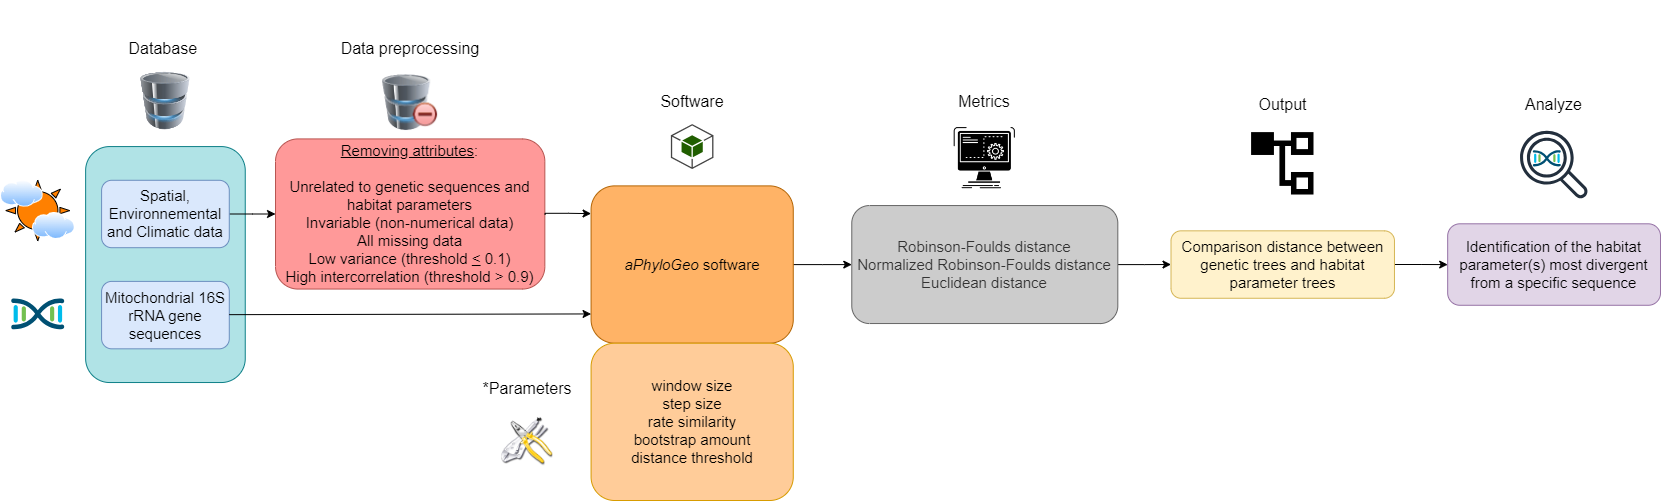

The diagram above was exported from draw.io. Its source (the exported page's mxGraphModel, read from the mxfile embedded in the PNG):
<mxGraphModel dx="2501" dy="738" grid="1" gridSize="10" guides="1" tooltips="1" connect="1" arrows="1" fold="1" page="1" pageScale="1" pageWidth="827" pageHeight="1169" math="0" shadow="0">
  <root>
    <mxCell id="0" />
    <mxCell id="1" parent="0" />
    <mxCell id="uiCsQ9Mk5P981hUro8Ao-3" value="" style="group" parent="1" vertex="1" connectable="0">
      <mxGeometry x="-70" y="60" width="1660" height="500" as="geometry" />
    </mxCell>
    <mxCell id="SzXXKODQA_d7fAglRIwC-3" value="" style="rounded=1;whiteSpace=wrap;html=1;fillColor=#b0e3e6;strokeColor=#0e8088;" parent="uiCsQ9Mk5P981hUro8Ao-3" vertex="1">
      <mxGeometry x="85.12820512820512" y="146.06741573033707" width="159.61538461538464" height="235.95505617977528" as="geometry" />
    </mxCell>
    <mxCell id="WVmnRhe4FLrsOpsETF_J-13" value="" style="edgeStyle=orthogonalEdgeStyle;rounded=0;orthogonalLoop=1;jettySize=auto;html=1;" parent="uiCsQ9Mk5P981hUro8Ao-3" source="SzXXKODQA_d7fAglRIwC-4" target="SzXXKODQA_d7fAglRIwC-6" edge="1">
      <mxGeometry relative="1" as="geometry" />
    </mxCell>
    <mxCell id="SzXXKODQA_d7fAglRIwC-4" value="&lt;font style=&quot;font-size: 15px;&quot;&gt;Spatial, Environnemental and Climatic data&lt;/font&gt;" style="rounded=1;whiteSpace=wrap;html=1;fillColor=#dae8fc;strokeColor=#6c8ebf;" parent="uiCsQ9Mk5P981hUro8Ao-3" vertex="1">
      <mxGeometry x="101.08974358974359" y="179.77528089887642" width="127.6923076923077" height="67.41573033707866" as="geometry" />
    </mxCell>
    <mxCell id="SzXXKODQA_d7fAglRIwC-5" value="&lt;font style=&quot;font-size: 15px;&quot;&gt;Mitochondrial 16S rRNA gene sequences&lt;/font&gt;" style="rounded=1;whiteSpace=wrap;html=1;fillColor=#dae8fc;strokeColor=#6c8ebf;" parent="uiCsQ9Mk5P981hUro8Ao-3" vertex="1">
      <mxGeometry x="101.08974358974359" y="280.89887640449444" width="127.6923076923077" height="67.41573033707866" as="geometry" />
    </mxCell>
    <mxCell id="SzXXKODQA_d7fAglRIwC-6" value="&lt;div style=&quot;font-size: 15px;&quot;&gt;&lt;span style=&quot;background-color: initial;&quot;&gt;&lt;font style=&quot;font-size: 15px;&quot;&gt;&lt;u style=&quot;&quot;&gt;Removing attributes&lt;/u&gt;:&lt;/font&gt;&lt;/span&gt;&lt;/div&gt;&lt;div style=&quot;font-size: 15px;&quot;&gt;&lt;span style=&quot;background-color: initial;&quot;&gt;&lt;font style=&quot;font-size: 15px;&quot;&gt;&lt;br&gt;&lt;/font&gt;&lt;/span&gt;&lt;/div&gt;&lt;div style=&quot;&quot;&gt;&lt;font style=&quot;&quot;&gt;&lt;span style=&quot;background-color: initial;&quot;&gt;&lt;span style=&quot;font-size: 15px;&quot;&gt;Unrelated to genetic sequences and habitat parameters&lt;/span&gt;&lt;br&gt;&lt;/span&gt;&lt;/font&gt;&lt;/div&gt;&lt;div style=&quot;font-size: 15px;&quot;&gt;&lt;font style=&quot;font-size: 15px;&quot;&gt;&lt;span style=&quot;background-color: initial;&quot;&gt;Invariable (non-numerical data)&lt;/span&gt;&lt;br&gt;&lt;span style=&quot;background-color: initial;&quot;&gt;All missing data&lt;/span&gt;&lt;br&gt;&lt;span style=&quot;background-color: initial;&quot;&gt;Low variance (threshold&amp;nbsp;&lt;/span&gt;&lt;u style=&quot;background-color: initial;&quot;&gt;&amp;lt;&lt;/u&gt;&lt;span style=&quot;background-color: initial;&quot;&gt; 0.1)&lt;/span&gt;&lt;br&gt;&lt;/font&gt;&lt;/div&gt;&lt;div style=&quot;font-size: 15px;&quot;&gt;&lt;span style=&quot;background-color: initial;&quot;&gt;&lt;font style=&quot;font-size: 15px;&quot;&gt;&lt;font style=&quot;font-size: 15px;&quot;&gt;High intercorrelation (threshold &amp;gt; 0.9&lt;/font&gt;&lt;font style=&quot;font-size: 15px;&quot;&gt;)&lt;/font&gt;&lt;/font&gt;&lt;/span&gt;&lt;/div&gt;" style="rounded=1;whiteSpace=wrap;html=1;fillColor=#FF9999;strokeColor=#b85450;align=center;" parent="uiCsQ9Mk5P981hUro8Ao-3" vertex="1">
      <mxGeometry x="275.01" y="138.42" width="269.33" height="150.13" as="geometry" />
    </mxCell>
    <mxCell id="SzXXKODQA_d7fAglRIwC-53" value="" style="edgeStyle=orthogonalEdgeStyle;rounded=0;orthogonalLoop=1;jettySize=auto;html=1;" parent="uiCsQ9Mk5P981hUro8Ao-3" source="SzXXKODQA_d7fAglRIwC-7" target="SzXXKODQA_d7fAglRIwC-25" edge="1">
      <mxGeometry relative="1" as="geometry" />
    </mxCell>
    <mxCell id="SzXXKODQA_d7fAglRIwC-7" value="&lt;font style=&quot;font-size: 15px;&quot;&gt;&lt;i&gt;aPhyloGeo&lt;/i&gt; software&lt;/font&gt;" style="rounded=1;whiteSpace=wrap;html=1;fillColor=#FFB366;strokeColor=#b46504;" parent="uiCsQ9Mk5P981hUro8Ao-3" vertex="1">
      <mxGeometry x="590.5769230769231" y="185.3932584269663" width="202.17948717948718" height="157.30337078651687" as="geometry" />
    </mxCell>
    <mxCell id="SzXXKODQA_d7fAglRIwC-8" value="" style="endArrow=classic;html=1;rounded=0;entryX=0;entryY=0.814;entryDx=0;entryDy=0;entryPerimeter=0;" parent="uiCsQ9Mk5P981hUro8Ao-3" target="SzXXKODQA_d7fAglRIwC-7" edge="1">
      <mxGeometry width="50" height="50" relative="1" as="geometry">
        <mxPoint x="228.78205128205127" y="314.1573033707865" as="sourcePoint" />
        <mxPoint x="590.5769230769231" y="313.48314606741576" as="targetPoint" />
      </mxGeometry>
    </mxCell>
    <mxCell id="SzXXKODQA_d7fAglRIwC-9" value="&lt;div style=&quot;margin-top: 0px; margin-bottom: 0px; padding-left: 0px; padding-right: 0px; font-size: 15px;&quot;&gt;&lt;span style=&quot;background-color: initial; font-size: 15px;&quot;&gt;window size&lt;br&gt;&lt;/span&gt;&lt;span style=&quot;background-color: initial; font-size: 15px;&quot;&gt;step size&lt;br&gt;&lt;/span&gt;&lt;span style=&quot;background-color: initial; font-size: 15px;&quot;&gt;rate similarity&lt;/span&gt;&lt;br style=&quot;&quot;&gt;&lt;span style=&quot;background-color: initial; font-size: 15px;&quot;&gt;bootstrap amount&lt;/span&gt;&lt;br style=&quot;&quot;&gt;&lt;span style=&quot;background-color: initial; font-size: 15px;&quot;&gt;distance threshold&lt;/span&gt;&lt;br&gt;&lt;/div&gt;" style="rounded=1;whiteSpace=wrap;html=1;align=center;fillColor=#FFCC99;strokeColor=#d79b00;" parent="uiCsQ9Mk5P981hUro8Ao-3" vertex="1">
      <mxGeometry x="590.5769230769231" y="342.69662921348316" width="202.17948717948718" height="157.30337078651687" as="geometry" />
    </mxCell>
    <mxCell id="SzXXKODQA_d7fAglRIwC-44" value="" style="edgeStyle=orthogonalEdgeStyle;rounded=0;orthogonalLoop=1;jettySize=auto;html=1;" parent="uiCsQ9Mk5P981hUro8Ao-3" source="SzXXKODQA_d7fAglRIwC-12" target="SzXXKODQA_d7fAglRIwC-39" edge="1">
      <mxGeometry relative="1" as="geometry" />
    </mxCell>
    <mxCell id="SzXXKODQA_d7fAglRIwC-12" value="&lt;font style=&quot;font-size: 15px;&quot;&gt;Comparison distance between genetic trees and habitat parameter trees&lt;/font&gt;" style="rounded=1;whiteSpace=wrap;html=1;fillColor=#fff2cc;strokeColor=#d6b656;" parent="uiCsQ9Mk5P981hUro8Ao-3" vertex="1">
      <mxGeometry x="1170.5128205128206" y="230.3370786516854" width="223.46153846153848" height="67.41573033707866" as="geometry" />
    </mxCell>
    <mxCell id="SzXXKODQA_d7fAglRIwC-13" value="Database&amp;nbsp;" style="text;html=1;align=center;verticalAlign=middle;whiteSpace=wrap;rounded=0;fontSize=16;" parent="uiCsQ9Mk5P981hUro8Ao-3" vertex="1">
      <mxGeometry x="133.01282051282053" y="31.465955056179773" width="63.84615384615385" height="33.70786516853933" as="geometry" />
    </mxCell>
    <mxCell id="SzXXKODQA_d7fAglRIwC-14" value="Data preprocessing" style="text;html=1;align=center;verticalAlign=middle;whiteSpace=wrap;rounded=0;fontSize=16;" parent="uiCsQ9Mk5P981hUro8Ao-3" vertex="1">
      <mxGeometry x="329.8717948717949" y="20.23" width="159.61538461538464" height="56.17977528089888" as="geometry" />
    </mxCell>
    <mxCell id="SzXXKODQA_d7fAglRIwC-15" value="Output" style="text;html=1;align=center;verticalAlign=middle;whiteSpace=wrap;rounded=0;fontSize=16;" parent="uiCsQ9Mk5P981hUro8Ao-3" vertex="1">
      <mxGeometry x="1251.650641025641" y="76.40573033707867" width="61.18589743589744" height="56.17977528089888" as="geometry" />
    </mxCell>
    <mxCell id="SzXXKODQA_d7fAglRIwC-16" value="*Parameters" style="text;html=1;align=center;verticalAlign=middle;whiteSpace=wrap;rounded=0;fontSize=16;rotation=0;" parent="uiCsQ9Mk5P981hUro8Ao-3" vertex="1">
      <mxGeometry x="478.84615384615387" y="359.55056179775283" width="95.76923076923077" height="56.17977528089888" as="geometry" />
    </mxCell>
    <mxCell id="SzXXKODQA_d7fAglRIwC-17" value="" style="image;html=1;image=img/lib/clip_art/computers/Database_Minus_128x128.png" parent="uiCsQ9Mk5P981hUro8Ao-3" vertex="1">
      <mxGeometry x="374.67999999999995" y="74.17" width="70" height="55.85" as="geometry" />
    </mxCell>
    <mxCell id="SzXXKODQA_d7fAglRIwC-19" value="" style="outlineConnect=0;dashed=0;verticalLabelPosition=bottom;verticalAlign=top;align=center;html=1;shape=mxgraph.aws3.android;fillColor=#205E00;gradientColor=none;" parent="uiCsQ9Mk5P981hUro8Ao-3" vertex="1">
      <mxGeometry x="670.3846153846155" y="123.59550561797752" width="42.56410256410256" height="44.943820224719104" as="geometry" />
    </mxCell>
    <mxCell id="SzXXKODQA_d7fAglRIwC-20" value="" style="shape=image;html=1;verticalAlign=top;verticalLabelPosition=bottom;labelBackgroundColor=#ffffff;imageAspect=0;aspect=fixed;image=https://cdn1.iconfinder.com/data/icons/CrystalClear/128x128/apps/package_utilities.png" parent="uiCsQ9Mk5P981hUro8Ao-3" vertex="1">
      <mxGeometry x="501.19230769230774" y="415.7303370786517" width="51.07692307692308" height="51.07692307692308" as="geometry" />
    </mxCell>
    <mxCell id="SzXXKODQA_d7fAglRIwC-21" value="" style="shape=image;html=1;verticalAlign=top;verticalLabelPosition=bottom;labelBackgroundColor=#ffffff;imageAspect=0;aspect=fixed;image=https://cdn2.iconfinder.com/data/icons/css-vol-2/24/list-tree-128.png" parent="uiCsQ9Mk5P981hUro8Ao-3" vertex="1">
      <mxGeometry x="1248.1923076923078" y="129.21348314606743" width="68.1025641025641" height="68.1025641025641" as="geometry" />
    </mxCell>
    <mxCell id="SzXXKODQA_d7fAglRIwC-43" value="" style="edgeStyle=orthogonalEdgeStyle;rounded=0;orthogonalLoop=1;jettySize=auto;html=1;" parent="uiCsQ9Mk5P981hUro8Ao-3" source="SzXXKODQA_d7fAglRIwC-25" target="SzXXKODQA_d7fAglRIwC-12" edge="1">
      <mxGeometry relative="1" as="geometry" />
    </mxCell>
    <mxCell id="SzXXKODQA_d7fAglRIwC-25" value="&lt;div style=&quot;margin-top: 0px; margin-bottom: 0px; padding-left: 0px; padding-right: 0px; font-size: 15px;&quot;&gt;&lt;span style=&quot;background-color: initial; font-size: 15px;&quot;&gt;Robinson-Foulds distance&lt;br&gt;&lt;/span&gt;&lt;span style=&quot;background-color: initial; font-size: 15px;&quot;&gt;Normalized Robinson-Foulds distance&lt;br&gt;&lt;/span&gt;&lt;span style=&quot;font-size: 15px;&quot;&gt;Euclidean distance&lt;/span&gt;&lt;br&gt;&lt;/div&gt;" style="rounded=1;whiteSpace=wrap;html=1;align=center;fillColor=#CCCCCC;strokeColor=#666666;fontColor=#333333;" parent="uiCsQ9Mk5P981hUro8Ao-3" vertex="1">
      <mxGeometry x="851.2820512820514" y="205.05617977528092" width="266.02564102564105" height="117.97752808988764" as="geometry" />
    </mxCell>
    <mxCell id="SzXXKODQA_d7fAglRIwC-39" value="&lt;font style=&quot;font-size: 15px;&quot;&gt;Identification of the habitat parameter(s) most divergent from a specific sequence&lt;/font&gt;" style="rounded=1;whiteSpace=wrap;html=1;align=center;fillColor=#e1d5e7;strokeColor=#9673a6;" parent="uiCsQ9Mk5P981hUro8Ao-3" vertex="1">
      <mxGeometry x="1447.1794871794873" y="223.31460674157304" width="212.82051282051285" height="81.46067415730337" as="geometry" />
    </mxCell>
    <mxCell id="SzXXKODQA_d7fAglRIwC-47" value="" style="shape=image;html=1;verticalAlign=top;verticalLabelPosition=bottom;labelBackgroundColor=#ffffff;imageAspect=0;aspect=fixed;image=https://cdn1.iconfinder.com/data/icons/competitive-strategy-and-corporate-training/512/597_Command_computer_function_process_progress_game_gaming_genres_programing-128.png" parent="uiCsQ9Mk5P981hUro8Ao-3" vertex="1">
      <mxGeometry x="950.2446153846155" y="123.59550561797752" width="68.1025641025641" height="68.1025641025641" as="geometry" />
    </mxCell>
    <mxCell id="SzXXKODQA_d7fAglRIwC-54" value="" style="points=[[0.5,0.37,0],[1,0.09,0],[1,0.9,0],[0,0.08,0],[0,0.91,0],[0.5,0.61,0],[0.045,0.5,0],[0.96,0.5,0]];verticalLabelPosition=bottom;sketch=0;html=1;verticalAlign=top;aspect=fixed;align=center;pointerEvents=1;shape=mxgraph.cisco19.cisco_dna;fillColor=#005073;strokeColor=none;" parent="uiCsQ9Mk5P981hUro8Ao-3" vertex="1">
      <mxGeometry x="10.64102564102564" y="297.75280898876406" width="53.20512820512821" height="31.923076923076923" as="geometry" />
    </mxCell>
    <mxCell id="SzXXKODQA_d7fAglRIwC-57" value="" style="verticalLabelPosition=bottom;verticalAlign=top;html=1;shape=mxgraph.basic.sun;fillColor=#FF8000;" parent="uiCsQ9Mk5P981hUro8Ao-3" vertex="1">
      <mxGeometry x="5.32051282051282" y="179.77528089887642" width="63.84615384615385" height="60.60674157303371" as="geometry" />
    </mxCell>
    <mxCell id="SzXXKODQA_d7fAglRIwC-56" value="" style="image;aspect=fixed;perimeter=ellipsePerimeter;html=1;align=center;shadow=0;dashed=0;spacingTop=3;image=img/lib/active_directory/internet_cloud.svg;" parent="uiCsQ9Mk5P981hUro8Ao-3" vertex="1">
      <mxGeometry y="179.77528089887645" width="42.84076923076923" height="26.996282051282055" as="geometry" />
    </mxCell>
    <mxCell id="SzXXKODQA_d7fAglRIwC-58" value="Software" style="text;html=1;align=center;verticalAlign=middle;whiteSpace=wrap;rounded=0;fontSize=16;" parent="uiCsQ9Mk5P981hUro8Ao-3" vertex="1">
      <mxGeometry x="611.8589743589745" y="73.03573033707866" width="159.61538461538464" height="56.17977528089888" as="geometry" />
    </mxCell>
    <mxCell id="SzXXKODQA_d7fAglRIwC-59" value="Metrics" style="text;html=1;align=center;verticalAlign=middle;whiteSpace=wrap;rounded=0;fontSize=16;" parent="uiCsQ9Mk5P981hUro8Ao-3" vertex="1">
      <mxGeometry x="904.4882051282051" y="73.02573033707866" width="159.61538461538464" height="56.17977528089888" as="geometry" />
    </mxCell>
    <mxCell id="SzXXKODQA_d7fAglRIwC-61" value="Analyze" style="text;html=1;align=center;verticalAlign=middle;whiteSpace=wrap;rounded=0;fontSize=16;" parent="uiCsQ9Mk5P981hUro8Ao-3" vertex="1">
      <mxGeometry x="1522.996794871795" y="76.40573033707867" width="61.18589743589744" height="56.17977528089888" as="geometry" />
    </mxCell>
    <mxCell id="SzXXKODQA_d7fAglRIwC-55" value="" style="points=[[0.5,0.37,0],[1,0.09,0],[1,0.9,0],[0,0.08,0],[0,0.91,0],[0.5,0.61,0],[0.045,0.5,0],[0.96,0.5,0]];verticalLabelPosition=bottom;sketch=0;html=1;verticalAlign=top;aspect=fixed;align=center;pointerEvents=1;shape=mxgraph.cisco19.cisco_dna;fillColor=#005073;strokeColor=none;" parent="uiCsQ9Mk5P981hUro8Ao-3" vertex="1">
      <mxGeometry x="1532.3073882783885" y="149.5489566613162" width="28.025327697943084" height="16.815196618765853" as="geometry" />
    </mxCell>
    <mxCell id="SzXXKODQA_d7fAglRIwC-66" value="" style="sketch=0;outlineConnect=0;fontColor=#232F3E;gradientColor=none;fillColor=#232F3D;strokeColor=none;dashed=0;verticalLabelPosition=bottom;verticalAlign=top;align=center;html=1;fontSize=12;fontStyle=0;aspect=fixed;pointerEvents=1;shape=mxgraph.aws4.magnifying_glass_2;" parent="uiCsQ9Mk5P981hUro8Ao-3" vertex="1">
      <mxGeometry x="1519.5384615384617" y="130.02247191011236" width="68.1025641025641" height="68.1025641025641" as="geometry" />
    </mxCell>
    <mxCell id="SzXXKODQA_d7fAglRIwC-67" value="" style="image;aspect=fixed;perimeter=ellipsePerimeter;html=1;align=center;shadow=0;dashed=0;spacingTop=3;image=img/lib/active_directory/internet_cloud.svg;" parent="uiCsQ9Mk5P981hUro8Ao-3" vertex="1">
      <mxGeometry x="31.923076923076923" y="211.8764044943821" width="42.84076923076923" height="26.996282051282055" as="geometry" />
    </mxCell>
    <mxCell id="SzXXKODQA_d7fAglRIwC-78" style="edgeStyle=orthogonalEdgeStyle;rounded=0;orthogonalLoop=1;jettySize=auto;html=1;exitX=0.5;exitY=1;exitDx=0;exitDy=0;" parent="uiCsQ9Mk5P981hUro8Ao-3" edge="1">
      <mxGeometry relative="1" as="geometry">
        <mxPoint x="1077.4038461538462" y="67.41573033707866" as="sourcePoint" />
        <mxPoint x="1077.4038461538462" y="67.41573033707866" as="targetPoint" />
      </mxGeometry>
    </mxCell>
    <mxCell id="WVmnRhe4FLrsOpsETF_J-19" value="" style="edgeStyle=orthogonalEdgeStyle;rounded=0;orthogonalLoop=1;jettySize=auto;html=1;" parent="uiCsQ9Mk5P981hUro8Ao-3" edge="1">
      <mxGeometry relative="1" as="geometry">
        <mxPoint x="544.58" y="214.13000000000002" as="sourcePoint" />
        <mxPoint x="590.58" y="213.13000000000002" as="targetPoint" />
        <Array as="points">
          <mxPoint x="545" y="212.83" />
          <mxPoint x="568" y="212.83" />
        </Array>
      </mxGeometry>
    </mxCell>
    <mxCell id="WVmnRhe4FLrsOpsETF_J-20" value="" style="image;html=1;image=img/lib/clip_art/computers/Database_128x128.png" parent="uiCsQ9Mk5P981hUro8Ao-3" vertex="1">
      <mxGeometry x="129.78" y="71.79" width="70.32" height="57.42" as="geometry" />
    </mxCell>
  </root>
</mxGraphModel>